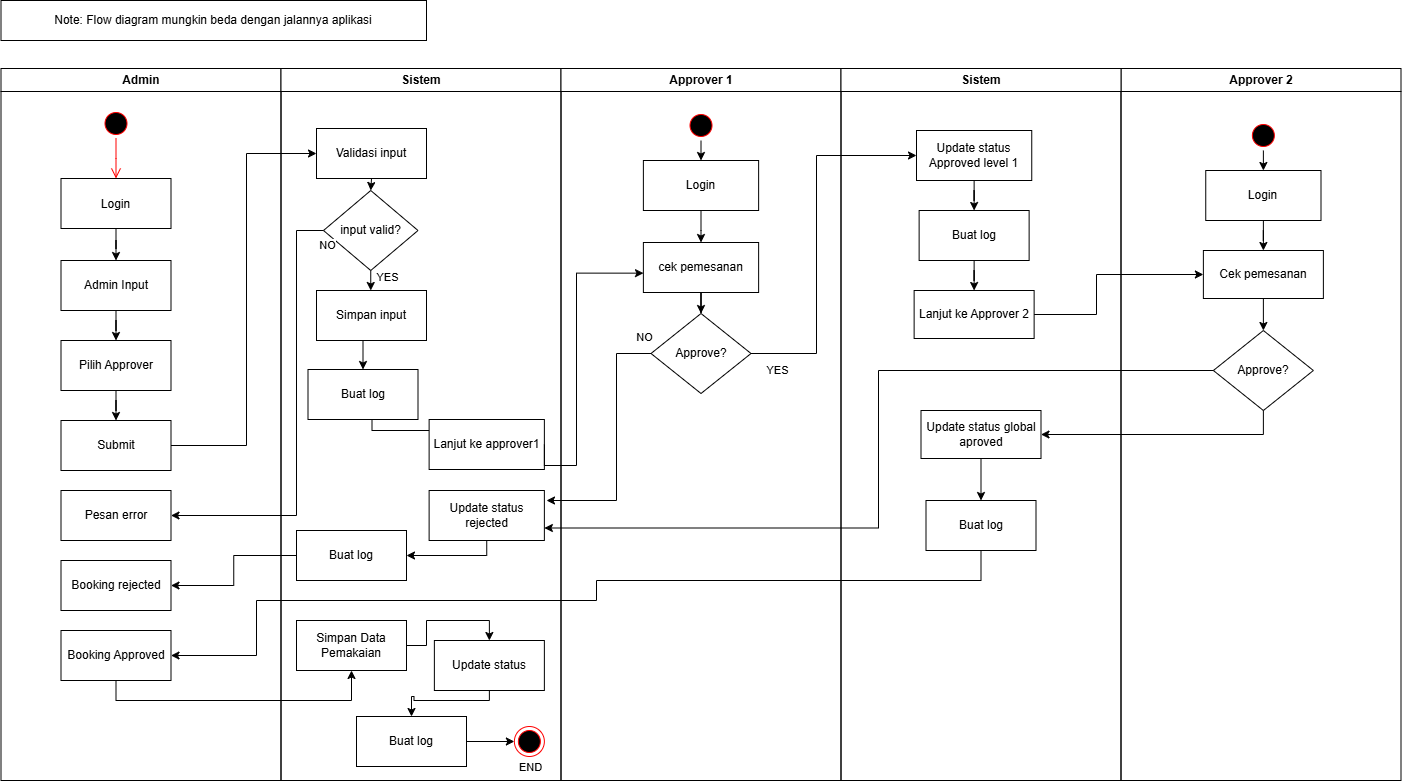

The diagram above was exported from draw.io. Its source (the exported page's mxGraphModel, read from the mxfile embedded in the PNG):
<mxGraphModel dx="1783" dy="984" grid="1" gridSize="10" guides="1" tooltips="1" connect="1" arrows="1" fold="1" page="1" pageScale="1" pageWidth="1169" pageHeight="826" background="none" math="0" shadow="0">
  <root>
    <mxCell id="0" />
    <mxCell id="1" parent="0" />
    <mxCell id="2" value="Admin" style="swimlane;whiteSpace=wrap" parent="1" vertex="1">
      <mxGeometry x="164.5" y="128" width="280" height="712" as="geometry" />
    </mxCell>
    <mxCell id="5" value="" style="ellipse;shape=startState;fillColor=#000000;strokeColor=#ff0000;" parent="2" vertex="1">
      <mxGeometry x="100" y="40" width="30" height="30" as="geometry" />
    </mxCell>
    <mxCell id="6" value="" style="edgeStyle=elbowEdgeStyle;elbow=horizontal;verticalAlign=bottom;endArrow=open;endSize=8;strokeColor=#FF0000;endFill=1;rounded=0" parent="2" source="5" target="7" edge="1">
      <mxGeometry x="100" y="40" as="geometry">
        <mxPoint x="115" y="110" as="targetPoint" />
      </mxGeometry>
    </mxCell>
    <mxCell id="PdVubQOmYdTubhxFYWiB-44" style="edgeStyle=orthogonalEdgeStyle;rounded=0;orthogonalLoop=1;jettySize=auto;html=1;exitX=0.5;exitY=1;exitDx=0;exitDy=0;" edge="1" parent="2" source="7" target="PdVubQOmYdTubhxFYWiB-43">
      <mxGeometry relative="1" as="geometry" />
    </mxCell>
    <mxCell id="7" value="Login" style="" parent="2" vertex="1">
      <mxGeometry x="60" y="110" width="110" height="50" as="geometry" />
    </mxCell>
    <mxCell id="PdVubQOmYdTubhxFYWiB-46" style="edgeStyle=orthogonalEdgeStyle;rounded=0;orthogonalLoop=1;jettySize=auto;html=1;exitX=0.5;exitY=1;exitDx=0;exitDy=0;" edge="1" parent="2" source="PdVubQOmYdTubhxFYWiB-43" target="PdVubQOmYdTubhxFYWiB-45">
      <mxGeometry relative="1" as="geometry" />
    </mxCell>
    <mxCell id="PdVubQOmYdTubhxFYWiB-43" value="Admin Input" style="html=1;whiteSpace=wrap;" vertex="1" parent="2">
      <mxGeometry x="60" y="192" width="110" height="50" as="geometry" />
    </mxCell>
    <mxCell id="PdVubQOmYdTubhxFYWiB-48" style="edgeStyle=orthogonalEdgeStyle;rounded=0;orthogonalLoop=1;jettySize=auto;html=1;exitX=0.5;exitY=1;exitDx=0;exitDy=0;" edge="1" parent="2" source="PdVubQOmYdTubhxFYWiB-45" target="PdVubQOmYdTubhxFYWiB-47">
      <mxGeometry relative="1" as="geometry" />
    </mxCell>
    <mxCell id="PdVubQOmYdTubhxFYWiB-45" value="Pilih Approver" style="html=1;whiteSpace=wrap;" vertex="1" parent="2">
      <mxGeometry x="60" y="272" width="110" height="50" as="geometry" />
    </mxCell>
    <mxCell id="PdVubQOmYdTubhxFYWiB-47" value="Submit" style="html=1;whiteSpace=wrap;" vertex="1" parent="2">
      <mxGeometry x="60" y="352" width="110" height="50" as="geometry" />
    </mxCell>
    <mxCell id="PdVubQOmYdTubhxFYWiB-52" value="Pesan error" style="html=1;whiteSpace=wrap;" vertex="1" parent="2">
      <mxGeometry x="60" y="422" width="110" height="50" as="geometry" />
    </mxCell>
    <mxCell id="PdVubQOmYdTubhxFYWiB-75" value="Booking rejected" style="html=1;whiteSpace=wrap;" vertex="1" parent="2">
      <mxGeometry x="60" y="492" width="110" height="50" as="geometry" />
    </mxCell>
    <mxCell id="PdVubQOmYdTubhxFYWiB-104" value="Booking Approved" style="html=1;whiteSpace=wrap;" vertex="1" parent="2">
      <mxGeometry x="60" y="562" width="110" height="50" as="geometry" />
    </mxCell>
    <mxCell id="3" value="Sistem" style="swimlane;whiteSpace=wrap" parent="1" vertex="1">
      <mxGeometry x="444.5" y="128" width="280" height="712" as="geometry" />
    </mxCell>
    <mxCell id="PdVubQOmYdTubhxFYWiB-60" style="edgeStyle=orthogonalEdgeStyle;rounded=0;orthogonalLoop=1;jettySize=auto;html=1;exitX=0.5;exitY=1;exitDx=0;exitDy=0;" edge="1" parent="3" source="PdVubQOmYdTubhxFYWiB-49" target="PdVubQOmYdTubhxFYWiB-55">
      <mxGeometry relative="1" as="geometry" />
    </mxCell>
    <mxCell id="PdVubQOmYdTubhxFYWiB-61" value="YES" style="edgeLabel;html=1;align=center;verticalAlign=middle;resizable=0;points=[];" vertex="1" connectable="0" parent="PdVubQOmYdTubhxFYWiB-60">
      <mxGeometry x="-0.4039" relative="1" as="geometry">
        <mxPoint x="16" as="offset" />
      </mxGeometry>
    </mxCell>
    <mxCell id="PdVubQOmYdTubhxFYWiB-49" value="input valid?" style="rhombus;whiteSpace=wrap;html=1;" vertex="1" parent="3">
      <mxGeometry x="42.5" y="122" width="94.5" height="80" as="geometry" />
    </mxCell>
    <mxCell id="PdVubQOmYdTubhxFYWiB-59" style="edgeStyle=orthogonalEdgeStyle;rounded=0;orthogonalLoop=1;jettySize=auto;html=1;exitX=0.5;exitY=1;exitDx=0;exitDy=0;entryX=0.5;entryY=0;entryDx=0;entryDy=0;" edge="1" parent="3" source="PdVubQOmYdTubhxFYWiB-50" target="PdVubQOmYdTubhxFYWiB-49">
      <mxGeometry relative="1" as="geometry" />
    </mxCell>
    <mxCell id="PdVubQOmYdTubhxFYWiB-50" value="Validasi input" style="html=1;whiteSpace=wrap;" vertex="1" parent="3">
      <mxGeometry x="35.5" y="60" width="110" height="50" as="geometry" />
    </mxCell>
    <mxCell id="PdVubQOmYdTubhxFYWiB-62" style="edgeStyle=orthogonalEdgeStyle;rounded=0;orthogonalLoop=1;jettySize=auto;html=1;exitX=0.5;exitY=1;exitDx=0;exitDy=0;entryX=0.5;entryY=0;entryDx=0;entryDy=0;" edge="1" parent="3" source="PdVubQOmYdTubhxFYWiB-55" target="PdVubQOmYdTubhxFYWiB-56">
      <mxGeometry relative="1" as="geometry" />
    </mxCell>
    <mxCell id="PdVubQOmYdTubhxFYWiB-55" value="Simpan input" style="html=1;whiteSpace=wrap;" vertex="1" parent="3">
      <mxGeometry x="35.5" y="222" width="110" height="50" as="geometry" />
    </mxCell>
    <mxCell id="PdVubQOmYdTubhxFYWiB-63" style="edgeStyle=orthogonalEdgeStyle;rounded=0;orthogonalLoop=1;jettySize=auto;html=1;exitX=0.5;exitY=1;exitDx=0;exitDy=0;entryX=0.5;entryY=0;entryDx=0;entryDy=0;" edge="1" parent="3" source="PdVubQOmYdTubhxFYWiB-56" target="PdVubQOmYdTubhxFYWiB-57">
      <mxGeometry relative="1" as="geometry">
        <Array as="points">
          <mxPoint x="91" y="362" />
          <mxPoint x="206" y="362" />
        </Array>
      </mxGeometry>
    </mxCell>
    <mxCell id="PdVubQOmYdTubhxFYWiB-56" value="Buat log" style="html=1;whiteSpace=wrap;" vertex="1" parent="3">
      <mxGeometry x="27" y="301" width="110" height="50" as="geometry" />
    </mxCell>
    <mxCell id="PdVubQOmYdTubhxFYWiB-57" value="Lanjut ke approver1" style="html=1;whiteSpace=wrap;" vertex="1" parent="3">
      <mxGeometry x="148.12" y="351" width="115.25" height="50" as="geometry" />
    </mxCell>
    <mxCell id="PdVubQOmYdTubhxFYWiB-69" value="Update status rejected" style="html=1;whiteSpace=wrap;" vertex="1" parent="3">
      <mxGeometry x="148.12" y="422" width="115.25" height="50" as="geometry" />
    </mxCell>
    <mxCell id="PdVubQOmYdTubhxFYWiB-77" value="Buat log" style="html=1;whiteSpace=wrap;" vertex="1" parent="3">
      <mxGeometry x="15.499999999999996" y="462" width="110" height="50" as="geometry" />
    </mxCell>
    <mxCell id="PdVubQOmYdTubhxFYWiB-76" style="edgeStyle=orthogonalEdgeStyle;rounded=0;orthogonalLoop=1;jettySize=auto;html=1;exitX=0.5;exitY=1;exitDx=0;exitDy=0;entryX=1;entryY=0.5;entryDx=0;entryDy=0;" edge="1" parent="3" source="PdVubQOmYdTubhxFYWiB-69" target="PdVubQOmYdTubhxFYWiB-77">
      <mxGeometry relative="1" as="geometry">
        <mxPoint x="125.5" y="482" as="targetPoint" />
        <Array as="points">
          <mxPoint x="206" y="487" />
        </Array>
      </mxGeometry>
    </mxCell>
    <mxCell id="PdVubQOmYdTubhxFYWiB-111" style="edgeStyle=orthogonalEdgeStyle;rounded=0;orthogonalLoop=1;jettySize=auto;html=1;exitX=1;exitY=0.5;exitDx=0;exitDy=0;entryX=0.5;entryY=0;entryDx=0;entryDy=0;" edge="1" parent="3" source="PdVubQOmYdTubhxFYWiB-107" target="PdVubQOmYdTubhxFYWiB-108">
      <mxGeometry relative="1" as="geometry" />
    </mxCell>
    <mxCell id="PdVubQOmYdTubhxFYWiB-107" value="Simpan Data Pemakaian" style="html=1;whiteSpace=wrap;" vertex="1" parent="3">
      <mxGeometry x="15.5" y="552" width="110" height="50" as="geometry" />
    </mxCell>
    <mxCell id="PdVubQOmYdTubhxFYWiB-112" style="edgeStyle=orthogonalEdgeStyle;rounded=0;orthogonalLoop=1;jettySize=auto;html=1;exitX=0.5;exitY=1;exitDx=0;exitDy=0;entryX=0.5;entryY=0;entryDx=0;entryDy=0;" edge="1" parent="3" source="PdVubQOmYdTubhxFYWiB-108" target="PdVubQOmYdTubhxFYWiB-109">
      <mxGeometry relative="1" as="geometry">
        <Array as="points">
          <mxPoint x="208" y="632" />
          <mxPoint x="133" y="632" />
          <mxPoint x="133" y="628" />
          <mxPoint x="131" y="628" />
        </Array>
      </mxGeometry>
    </mxCell>
    <mxCell id="PdVubQOmYdTubhxFYWiB-108" value="Update status" style="html=1;whiteSpace=wrap;" vertex="1" parent="3">
      <mxGeometry x="153.37" y="572" width="110" height="50" as="geometry" />
    </mxCell>
    <mxCell id="PdVubQOmYdTubhxFYWiB-114" style="edgeStyle=orthogonalEdgeStyle;rounded=0;orthogonalLoop=1;jettySize=auto;html=1;exitX=1;exitY=0.5;exitDx=0;exitDy=0;entryX=0;entryY=0.5;entryDx=0;entryDy=0;" edge="1" parent="3" source="PdVubQOmYdTubhxFYWiB-109" target="PdVubQOmYdTubhxFYWiB-113">
      <mxGeometry relative="1" as="geometry" />
    </mxCell>
    <mxCell id="PdVubQOmYdTubhxFYWiB-115" value="END" style="edgeLabel;html=1;align=center;verticalAlign=middle;resizable=0;points=[];" vertex="1" connectable="0" parent="PdVubQOmYdTubhxFYWiB-114">
      <mxGeometry x="0.2952" y="-1" relative="1" as="geometry">
        <mxPoint x="32" y="24" as="offset" />
      </mxGeometry>
    </mxCell>
    <mxCell id="PdVubQOmYdTubhxFYWiB-109" value="Buat log" style="html=1;whiteSpace=wrap;" vertex="1" parent="3">
      <mxGeometry x="75.5" y="648" width="110" height="50" as="geometry" />
    </mxCell>
    <mxCell id="PdVubQOmYdTubhxFYWiB-113" value="" style="ellipse;html=1;shape=endState;fillColor=#000000;strokeColor=#ff0000;" vertex="1" parent="3">
      <mxGeometry x="233.37" y="658" width="30" height="30" as="geometry" />
    </mxCell>
    <mxCell id="4" value="Approver 1" style="swimlane;whiteSpace=wrap;startSize=23;" parent="1" vertex="1">
      <mxGeometry x="724.5" y="128" width="280" height="712" as="geometry" />
    </mxCell>
    <mxCell id="PdVubQOmYdTubhxFYWiB-68" style="edgeStyle=orthogonalEdgeStyle;rounded=0;orthogonalLoop=1;jettySize=auto;html=1;exitX=0.5;exitY=1;exitDx=0;exitDy=0;" edge="1" parent="4" source="PdVubQOmYdTubhxFYWiB-58" target="PdVubQOmYdTubhxFYWiB-64">
      <mxGeometry relative="1" as="geometry" />
    </mxCell>
    <mxCell id="PdVubQOmYdTubhxFYWiB-58" value="Login" style="html=1;whiteSpace=wrap;" vertex="1" parent="4">
      <mxGeometry x="82.38" y="92" width="115.25" height="50" as="geometry" />
    </mxCell>
    <mxCell id="PdVubQOmYdTubhxFYWiB-79" style="edgeStyle=orthogonalEdgeStyle;rounded=0;orthogonalLoop=1;jettySize=auto;html=1;exitX=0.5;exitY=1;exitDx=0;exitDy=0;" edge="1" parent="4" source="PdVubQOmYdTubhxFYWiB-64" target="PdVubQOmYdTubhxFYWiB-71">
      <mxGeometry relative="1" as="geometry" />
    </mxCell>
    <mxCell id="PdVubQOmYdTubhxFYWiB-64" value="cek pemesanan" style="html=1;whiteSpace=wrap;" vertex="1" parent="4">
      <mxGeometry x="82.38" y="174" width="115.25" height="50" as="geometry" />
    </mxCell>
    <mxCell id="PdVubQOmYdTubhxFYWiB-67" style="edgeStyle=orthogonalEdgeStyle;rounded=0;orthogonalLoop=1;jettySize=auto;html=1;exitX=0.5;exitY=1;exitDx=0;exitDy=0;" edge="1" parent="4" source="PdVubQOmYdTubhxFYWiB-66" target="PdVubQOmYdTubhxFYWiB-58">
      <mxGeometry relative="1" as="geometry" />
    </mxCell>
    <mxCell id="PdVubQOmYdTubhxFYWiB-66" value="" style="ellipse;shape=startState;fillColor=#000000;strokeColor=#ff0000;" vertex="1" parent="4">
      <mxGeometry x="125.00999999999999" y="42" width="30" height="30" as="geometry" />
    </mxCell>
    <mxCell id="PdVubQOmYdTubhxFYWiB-71" value="Approve?" style="rhombus;whiteSpace=wrap;html=1;" vertex="1" parent="4">
      <mxGeometry x="90.01" y="245" width="99.99" height="80" as="geometry" />
    </mxCell>
    <mxCell id="PdVubQOmYdTubhxFYWiB-42" value="Approver 2" style="swimlane;whiteSpace=wrap;startSize=23;" vertex="1" parent="1">
      <mxGeometry x="1284.5" y="128" width="280" height="712" as="geometry" />
    </mxCell>
    <mxCell id="PdVubQOmYdTubhxFYWiB-98" style="edgeStyle=orthogonalEdgeStyle;rounded=0;orthogonalLoop=1;jettySize=auto;html=1;exitX=0.5;exitY=1;exitDx=0;exitDy=0;entryX=0.5;entryY=0;entryDx=0;entryDy=0;" edge="1" parent="PdVubQOmYdTubhxFYWiB-42" source="PdVubQOmYdTubhxFYWiB-90" target="PdVubQOmYdTubhxFYWiB-97">
      <mxGeometry relative="1" as="geometry" />
    </mxCell>
    <mxCell id="PdVubQOmYdTubhxFYWiB-90" value="Cek pemesanan" style="whiteSpace=wrap;html=1;" vertex="1" parent="PdVubQOmYdTubhxFYWiB-42">
      <mxGeometry x="82.38" y="182" width="120" height="48" as="geometry" />
    </mxCell>
    <mxCell id="PdVubQOmYdTubhxFYWiB-95" style="edgeStyle=orthogonalEdgeStyle;rounded=0;orthogonalLoop=1;jettySize=auto;html=1;exitX=0.5;exitY=1;exitDx=0;exitDy=0;" edge="1" parent="PdVubQOmYdTubhxFYWiB-42" source="PdVubQOmYdTubhxFYWiB-93" target="PdVubQOmYdTubhxFYWiB-94">
      <mxGeometry relative="1" as="geometry" />
    </mxCell>
    <mxCell id="PdVubQOmYdTubhxFYWiB-93" value="" style="ellipse;shape=startState;fillColor=#000000;strokeColor=#ff0000;" vertex="1" parent="PdVubQOmYdTubhxFYWiB-42">
      <mxGeometry x="127.38" y="52" width="30" height="30" as="geometry" />
    </mxCell>
    <mxCell id="PdVubQOmYdTubhxFYWiB-96" style="edgeStyle=orthogonalEdgeStyle;rounded=0;orthogonalLoop=1;jettySize=auto;html=1;exitX=0.5;exitY=1;exitDx=0;exitDy=0;" edge="1" parent="PdVubQOmYdTubhxFYWiB-42" source="PdVubQOmYdTubhxFYWiB-94" target="PdVubQOmYdTubhxFYWiB-90">
      <mxGeometry relative="1" as="geometry" />
    </mxCell>
    <mxCell id="PdVubQOmYdTubhxFYWiB-94" value="Login" style="html=1;whiteSpace=wrap;" vertex="1" parent="PdVubQOmYdTubhxFYWiB-42">
      <mxGeometry x="84.75" y="102" width="115.25" height="50" as="geometry" />
    </mxCell>
    <mxCell id="PdVubQOmYdTubhxFYWiB-97" value="Approve?" style="rhombus;whiteSpace=wrap;html=1;" vertex="1" parent="PdVubQOmYdTubhxFYWiB-42">
      <mxGeometry x="92.38" y="262" width="99.99" height="80" as="geometry" />
    </mxCell>
    <mxCell id="PdVubQOmYdTubhxFYWiB-51" style="edgeStyle=orthogonalEdgeStyle;rounded=0;orthogonalLoop=1;jettySize=auto;html=1;exitX=1;exitY=0.5;exitDx=0;exitDy=0;entryX=0;entryY=0.5;entryDx=0;entryDy=0;" edge="1" parent="1" source="PdVubQOmYdTubhxFYWiB-47" target="PdVubQOmYdTubhxFYWiB-50">
      <mxGeometry relative="1" as="geometry">
        <Array as="points">
          <mxPoint x="410" y="505" />
          <mxPoint x="410" y="213" />
        </Array>
      </mxGeometry>
    </mxCell>
    <mxCell id="PdVubQOmYdTubhxFYWiB-53" style="edgeStyle=orthogonalEdgeStyle;rounded=0;orthogonalLoop=1;jettySize=auto;html=1;exitX=0;exitY=0.5;exitDx=0;exitDy=0;entryX=1;entryY=0.5;entryDx=0;entryDy=0;" edge="1" parent="1" source="PdVubQOmYdTubhxFYWiB-49" target="PdVubQOmYdTubhxFYWiB-52">
      <mxGeometry relative="1" as="geometry">
        <Array as="points">
          <mxPoint x="460" y="290" />
          <mxPoint x="460" y="575" />
        </Array>
      </mxGeometry>
    </mxCell>
    <mxCell id="PdVubQOmYdTubhxFYWiB-54" value="NO" style="edgeLabel;html=1;align=center;verticalAlign=middle;resizable=0;points=[];" vertex="1" connectable="0" parent="PdVubQOmYdTubhxFYWiB-53">
      <mxGeometry x="-0.3764" relative="1" as="geometry">
        <mxPoint x="30" y="-95" as="offset" />
      </mxGeometry>
    </mxCell>
    <mxCell id="PdVubQOmYdTubhxFYWiB-65" style="edgeStyle=orthogonalEdgeStyle;rounded=0;orthogonalLoop=1;jettySize=auto;html=1;exitX=1;exitY=0.5;exitDx=0;exitDy=0;entryX=0.001;entryY=0.613;entryDx=0;entryDy=0;entryPerimeter=0;" edge="1" parent="1" source="PdVubQOmYdTubhxFYWiB-57" target="PdVubQOmYdTubhxFYWiB-64">
      <mxGeometry relative="1" as="geometry">
        <Array as="points">
          <mxPoint x="740" y="525" />
          <mxPoint x="740" y="333" />
        </Array>
      </mxGeometry>
    </mxCell>
    <mxCell id="PdVubQOmYdTubhxFYWiB-72" style="edgeStyle=orthogonalEdgeStyle;rounded=0;orthogonalLoop=1;jettySize=auto;html=1;exitX=0;exitY=0.5;exitDx=0;exitDy=0;" edge="1" parent="1" source="PdVubQOmYdTubhxFYWiB-71">
      <mxGeometry relative="1" as="geometry">
        <mxPoint x="710" y="560" as="targetPoint" />
        <Array as="points">
          <mxPoint x="780" y="413" />
          <mxPoint x="780" y="560" />
        </Array>
      </mxGeometry>
    </mxCell>
    <mxCell id="PdVubQOmYdTubhxFYWiB-73" value="NO" style="edgeLabel;html=1;align=center;verticalAlign=middle;resizable=0;points=[];" vertex="1" connectable="0" parent="PdVubQOmYdTubhxFYWiB-72">
      <mxGeometry x="-0.7996" y="2" relative="1" as="geometry">
        <mxPoint x="18" y="-19" as="offset" />
      </mxGeometry>
    </mxCell>
    <mxCell id="PdVubQOmYdTubhxFYWiB-78" style="edgeStyle=orthogonalEdgeStyle;rounded=0;orthogonalLoop=1;jettySize=auto;html=1;exitX=0;exitY=0.5;exitDx=0;exitDy=0;entryX=1;entryY=0.5;entryDx=0;entryDy=0;" edge="1" parent="1" source="PdVubQOmYdTubhxFYWiB-77" target="PdVubQOmYdTubhxFYWiB-75">
      <mxGeometry relative="1" as="geometry" />
    </mxCell>
    <mxCell id="PdVubQOmYdTubhxFYWiB-80" value="Sistem" style="swimlane;whiteSpace=wrap;startSize=23;" vertex="1" parent="1">
      <mxGeometry x="1004.5" y="128" width="280" height="712" as="geometry" />
    </mxCell>
    <mxCell id="PdVubQOmYdTubhxFYWiB-85" style="edgeStyle=orthogonalEdgeStyle;rounded=0;orthogonalLoop=1;jettySize=auto;html=1;exitX=0.5;exitY=1;exitDx=0;exitDy=0;" edge="1" parent="PdVubQOmYdTubhxFYWiB-80" source="PdVubQOmYdTubhxFYWiB-81" target="PdVubQOmYdTubhxFYWiB-82">
      <mxGeometry relative="1" as="geometry" />
    </mxCell>
    <mxCell id="PdVubQOmYdTubhxFYWiB-81" value="Update status Approved level 1" style="html=1;whiteSpace=wrap;" vertex="1" parent="PdVubQOmYdTubhxFYWiB-80">
      <mxGeometry x="75.5" y="62" width="115.25" height="50" as="geometry" />
    </mxCell>
    <mxCell id="PdVubQOmYdTubhxFYWiB-87" value="" style="edgeStyle=orthogonalEdgeStyle;rounded=0;orthogonalLoop=1;jettySize=auto;html=1;" edge="1" parent="PdVubQOmYdTubhxFYWiB-80" source="PdVubQOmYdTubhxFYWiB-82" target="PdVubQOmYdTubhxFYWiB-86">
      <mxGeometry relative="1" as="geometry" />
    </mxCell>
    <mxCell id="PdVubQOmYdTubhxFYWiB-82" value="Buat log" style="html=1;whiteSpace=wrap;" vertex="1" parent="PdVubQOmYdTubhxFYWiB-80">
      <mxGeometry x="78.13000000000001" y="142" width="110" height="50" as="geometry" />
    </mxCell>
    <mxCell id="PdVubQOmYdTubhxFYWiB-86" value="Lanjut ke Approver 2" style="whiteSpace=wrap;html=1;" vertex="1" parent="PdVubQOmYdTubhxFYWiB-80">
      <mxGeometry x="73.13" y="222" width="120" height="48" as="geometry" />
    </mxCell>
    <mxCell id="PdVubQOmYdTubhxFYWiB-103" style="edgeStyle=orthogonalEdgeStyle;rounded=0;orthogonalLoop=1;jettySize=auto;html=1;exitX=0.5;exitY=1;exitDx=0;exitDy=0;entryX=0.5;entryY=0;entryDx=0;entryDy=0;" edge="1" parent="PdVubQOmYdTubhxFYWiB-80" source="PdVubQOmYdTubhxFYWiB-100" target="PdVubQOmYdTubhxFYWiB-102">
      <mxGeometry relative="1" as="geometry" />
    </mxCell>
    <mxCell id="PdVubQOmYdTubhxFYWiB-100" value="Update status global aproved" style="whiteSpace=wrap;html=1;" vertex="1" parent="PdVubQOmYdTubhxFYWiB-80">
      <mxGeometry x="80" y="342" width="120" height="48" as="geometry" />
    </mxCell>
    <mxCell id="PdVubQOmYdTubhxFYWiB-102" value="Buat log" style="html=1;whiteSpace=wrap;" vertex="1" parent="PdVubQOmYdTubhxFYWiB-80">
      <mxGeometry x="85.00000000000001" y="432" width="110" height="50" as="geometry" />
    </mxCell>
    <mxCell id="PdVubQOmYdTubhxFYWiB-83" style="edgeStyle=orthogonalEdgeStyle;rounded=0;orthogonalLoop=1;jettySize=auto;html=1;exitX=1;exitY=0.5;exitDx=0;exitDy=0;entryX=0;entryY=0.5;entryDx=0;entryDy=0;" edge="1" parent="1" source="PdVubQOmYdTubhxFYWiB-71" target="PdVubQOmYdTubhxFYWiB-81">
      <mxGeometry relative="1" as="geometry">
        <Array as="points">
          <mxPoint x="980" y="413" />
          <mxPoint x="980" y="215" />
        </Array>
      </mxGeometry>
    </mxCell>
    <mxCell id="PdVubQOmYdTubhxFYWiB-84" value="YES" style="edgeLabel;html=1;align=center;verticalAlign=middle;resizable=0;points=[];" vertex="1" connectable="0" parent="PdVubQOmYdTubhxFYWiB-83">
      <mxGeometry x="-0.3654" y="-1" relative="1" as="geometry">
        <mxPoint x="-41" y="66" as="offset" />
      </mxGeometry>
    </mxCell>
    <mxCell id="PdVubQOmYdTubhxFYWiB-91" value="" style="edgeStyle=orthogonalEdgeStyle;rounded=0;orthogonalLoop=1;jettySize=auto;html=1;" edge="1" parent="1" source="PdVubQOmYdTubhxFYWiB-86" target="PdVubQOmYdTubhxFYWiB-90">
      <mxGeometry relative="1" as="geometry">
        <Array as="points">
          <mxPoint x="1260" y="374" />
          <mxPoint x="1260" y="334" />
        </Array>
      </mxGeometry>
    </mxCell>
    <mxCell id="PdVubQOmYdTubhxFYWiB-99" style="edgeStyle=orthogonalEdgeStyle;rounded=0;orthogonalLoop=1;jettySize=auto;html=1;exitX=0;exitY=0.5;exitDx=0;exitDy=0;entryX=1;entryY=0.75;entryDx=0;entryDy=0;" edge="1" parent="1" source="PdVubQOmYdTubhxFYWiB-97" target="PdVubQOmYdTubhxFYWiB-69">
      <mxGeometry relative="1" as="geometry">
        <Array as="points">
          <mxPoint x="1042" y="430" />
          <mxPoint x="1042" y="587" />
        </Array>
      </mxGeometry>
    </mxCell>
    <mxCell id="PdVubQOmYdTubhxFYWiB-101" style="edgeStyle=orthogonalEdgeStyle;rounded=0;orthogonalLoop=1;jettySize=auto;html=1;exitX=0.5;exitY=1;exitDx=0;exitDy=0;entryX=1;entryY=0.5;entryDx=0;entryDy=0;" edge="1" parent="1" source="PdVubQOmYdTubhxFYWiB-97" target="PdVubQOmYdTubhxFYWiB-100">
      <mxGeometry relative="1" as="geometry" />
    </mxCell>
    <mxCell id="PdVubQOmYdTubhxFYWiB-105" style="edgeStyle=orthogonalEdgeStyle;rounded=0;orthogonalLoop=1;jettySize=auto;html=1;exitX=0.5;exitY=1;exitDx=0;exitDy=0;entryX=1;entryY=0.5;entryDx=0;entryDy=0;" edge="1" parent="1" source="PdVubQOmYdTubhxFYWiB-102" target="PdVubQOmYdTubhxFYWiB-104">
      <mxGeometry relative="1" as="geometry">
        <Array as="points">
          <mxPoint x="1145" y="640" />
          <mxPoint x="760" y="640" />
          <mxPoint x="760" y="660" />
          <mxPoint x="420" y="660" />
          <mxPoint x="420" y="715" />
        </Array>
      </mxGeometry>
    </mxCell>
    <mxCell id="PdVubQOmYdTubhxFYWiB-110" style="edgeStyle=orthogonalEdgeStyle;rounded=0;orthogonalLoop=1;jettySize=auto;html=1;exitX=0.5;exitY=1;exitDx=0;exitDy=0;entryX=0.5;entryY=1;entryDx=0;entryDy=0;" edge="1" parent="1" source="PdVubQOmYdTubhxFYWiB-104" target="PdVubQOmYdTubhxFYWiB-107">
      <mxGeometry relative="1" as="geometry" />
    </mxCell>
    <mxCell id="PdVubQOmYdTubhxFYWiB-116" value="Note: Flow diagram mungkin beda dengan jalannya aplikasi" style="rounded=0;whiteSpace=wrap;html=1;" vertex="1" parent="1">
      <mxGeometry x="164.5" y="60" width="425.5" height="40" as="geometry" />
    </mxCell>
  </root>
</mxGraphModel>